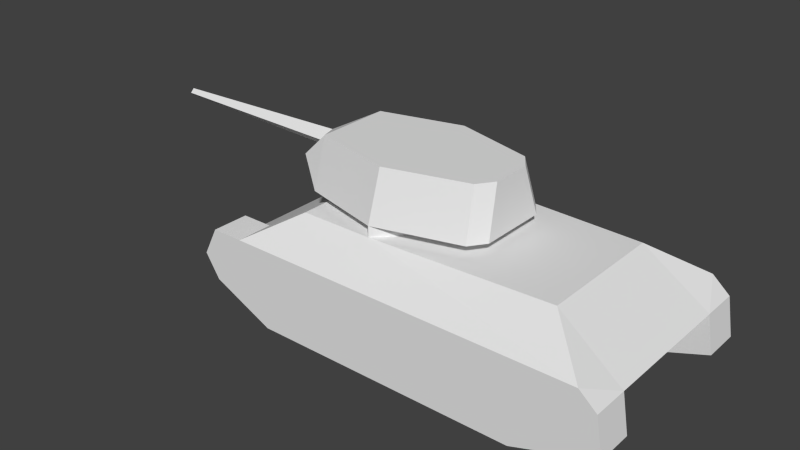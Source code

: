 # Source: t34-85_l.blend  (saved by Blender 2.69.0; exported with 4.5.12 LTS)
import bpy
from mathutils import Matrix  # noqa: F401  (used for matrix-valued properties, if any)

bpy.ops.wm.read_factory_settings(use_empty=True)
scene = bpy.context.scene
scene.name = 'Scene'

# ---- collections
col_collection_1 = bpy.data.collections.new('Collection 1'); scene.collection.children.link(col_collection_1)

# ---- materials (node trees are filled in below, after node groups)
mat_material_texture = bpy.data.materials.new('Material Texture')
mat_material_texture.alpha_threshold = 0.0
mat_material_texture.use_transparent_shadow = False
mat_material_texture.roughness = 0.5
mat_material_texture.line_color = (0.0, 0.0, 0.0, 1.0)

# ---- material node trees

# ---- world
world_world = bpy.data.worlds.new('World'); scene.world = world_world
world_world.color = (0.05088, 0.05088, 0.05088)
world_world.use_sun_shadow = False
world_world.sun_shadow_jitter_overblur = 0.0
world_world.cycles.sampling_method = 'MANUAL'
world_world.cycles.sample_map_resolution = 256

# ---- meshes
me_cube_001 = bpy.data.meshes.new('Cube.001')
me_cube_001.from_pydata([(-2.405, -1.49, 1.12), (-1.99, -0.97, 0.0), (-1.99, -1.49, 5.96e-08), (2.73, -0.97, 0.91), (2.49, -1.49, 1.12), (2.82, -0.97, 0.385), (2.82, -1.49, 0.385), (1.69, -0.97, 5.96e-08), (1.69, -1.49, 5.96e-08), (2.73, -1.49, 0.91), (-2.855, -0.97, 0.3989), (-2.855, -1.49, 0.3989), (-3.06, -0.97, 0.72), (-3.06, -1.49, 0.72), (-2.405, 1.49, 1.12), (-1.99, 0.97, 0.0), (-1.99, 1.49, 5.96e-08), (2.73, 0.97, 0.91), (2.49, 1.49, 1.12), (2.82, 0.97, 0.385), (2.82, 1.49, 0.385), (1.69, 0.97, 5.96e-08), (1.69, 1.49, 5.96e-08), (2.73, 1.49, 0.91), (-2.855, 0.97, 0.3989), (-2.855, 1.49, 0.3989), (-3.06, 0.97, 0.72), (-3.06, 1.49, 0.72), (-2.22, 0.05, 1.909), (-2.22, 0.1813, 2.04), (-2.22, 0.05, 2.171), (-2.22, -0.08132, 2.04), (-4.92, 0.05, 2.093), (-4.92, 0.05, 1.987), (-4.92, -0.003236, 2.04), (-4.92, 0.1032, 2.04), (-1.81, 0.5188, 2.38), (-1.81, -0.7294, 1.7), (-2.15, 0.5246, 2.04), (-1.81, 0.7294, 1.7), (-1.81, -0.5188, 2.38), (-2.15, -0.5246, 2.04), (-0.6803, -0.8065, 2.38), (-0.68, -1.02, 1.7), (0.65, -0.4792, 1.7), (0.4935, -0.6988, 1.7), (0.4336, -0.4993, 2.38), (0.59, -0.2792, 2.38), (0.59, 0.2792, 2.38), (0.65, 0.4792, 1.7), (-0.6803, 0.8065, 2.38), (-0.6803, 1.017, 1.7), (0.4935, 0.6988, 1.7), (0.4336, 0.4993, 2.38), (0.34, 4.459e-08, 1.55), (0.34, 4.459e-08, 1.7), (-0.68, -1.02, 1.55), (-1.7, -1.216e-08, 1.55), (-1.7, -1.216e-08, 1.7), (-0.68, 1.02, 1.7), (-0.68, 1.02, 1.55), (-2.85, -1.49, 1.12), (-2.85, -0.97, 1.12), (-1.7, -1.02, 1.55), (1.84, -0.9093, 1.55), (-2.405, -0.97, 1.12), (-2.85, 1.49, 1.12), (-2.85, 0.97, 1.12), (-1.7, 1.02, 1.55), (1.84, 0.9093, 1.55), (-2.405, 0.97, 1.12)], [], [(8, 4, 0, 2), (1, 2, 11, 10), (5, 6, 8, 7), (10, 11, 13, 12), (22, 18, 23, 20), (22, 16, 14, 18), (15, 24, 25, 16), (19, 21, 22, 20), (24, 26, 27, 25), (39, 51, 59, 37), (44, 49, 48, 47), (44, 47, 46, 45), (49, 52, 53, 48), (68, 57, 60), (50, 36, 40), (47, 48, 40), (29, 30, 38), (46, 47, 40), (53, 50, 40), (41, 40, 30), (43, 37, 49, 44, 45), (51, 52, 49, 37, 59), (26, 67, 66, 27), (31, 30, 32, 34), (26, 70, 67), (40, 37, 43, 42), (43, 45, 46, 42), (48, 53, 40), (51, 50, 53, 52), (39, 37, 28), (35, 33, 34, 32), (28, 31, 34, 33), (54, 56, 64), (40, 42, 46), (36, 39, 38), (36, 50, 51, 39), (36, 30, 40), (30, 29, 35, 32), (29, 28, 33, 35), (29, 38, 28), (26, 24, 15), (69, 17, 18), (36, 38, 30), (27, 66, 14), (70, 26, 12), (3, 5, 7), (64, 3, 17), (12, 62, 65), (14, 66, 67, 70), (68, 14, 70), (63, 56, 57), (54, 55, 43, 56), (70, 57, 68), (60, 57, 58, 59), (54, 69, 60), (63, 57, 65), (17, 23, 18), (3, 9, 6, 5), (17, 19, 20, 23), (0, 4, 64, 56, 63), (56, 43, 58, 57), (2, 0, 13, 11), (54, 64, 69), (8, 6, 9, 4), (12, 15, 1), (0, 65, 62, 61), (17, 7, 21), (26, 15, 12), (57, 12, 65), (38, 39, 28), (12, 13, 61, 62), (16, 25, 27, 14), (57, 70, 12), (64, 4, 3), (13, 0, 61), (14, 68, 60, 69, 18), (64, 17, 69), (4, 9, 3), (21, 19, 17), (54, 60, 59, 55), (12, 1, 10), (63, 65, 0), (17, 3, 7), (30, 31, 41), (37, 41, 28), (40, 41, 37), (31, 28, 41)])
_uv = me_cube_001.uv_layers.new(name='UVMap')
_uv.uv.foreach_set('vector', [0.5311, 0.2164, 0.6192, 0.3197, 0.08032, 0.3197, 0.126, 0.2164, 0.5176, 0.03546, 0.5176, 5.141e-05, 0.5692, 5.111e-05, 0.5692, 0.03546, 0.5837, 0.03546, 0.5837, 5.021e-05, 0.6265, 5.021e-05, 0.6265, 0.03546, 0.58, 0.03546, 0.58, 5.102e-05, 0.5909, 5.093e-05, 0.5909, 0.03546, 0.5311, 0.2164, 0.6192, 0.3197, 0.6456, 0.3003, 0.6555, 0.2519, 0.5311, 0.2164, 0.126, 0.2164, 0.08032, 0.3197, 0.6192, 0.3197, 0.5176, 0.03546, 0.5692, 0.03546, 0.5692, 5.111e-05, 0.5176, 5.141e-05, 0.5837, 0.03546, 0.6265, 0.03546, 0.6265, 5.021e-05, 0.5837, 5.021e-05, 0.58, 0.03546, 0.5909, 0.03546, 0.5909, 5.093e-05, 0.58, 5.102e-05, 0.7706, 0.3631, 0.7706, 0.4713, 0.7706, 0.4871, 0.7706, 0.3631, 0.3271, 0.3415, 0.4323, 0.3415, 0.4202, 0.4162, 0.3393, 0.4162, 0.3271, 0.3415, 0.3393, 0.4162, 0.2936, 0.4162, 0.3001, 0.3415, 0.4323, 0.3415, 0.4593, 0.3415, 0.4659, 0.4162, 0.4202, 0.4162, 0.2562, 0.8729, 0.2562, 0.7614, 0.3678, 0.8729, 0.8135, 0.4906, 0.845, 0.3671, 0.9584, 0.3671, 0.9322, 0.6295, 0.8712, 0.6295, 0.9584, 0.3671, 0.8712, 0.3097, 0.8961, 0.335, 0.8414, 0.3098, 0.9563, 0.6125, 0.9322, 0.6295, 0.9584, 0.3671, 0.8471, 0.6125, 0.8135, 0.4906, 0.9584, 0.3671, 0.9589, 0.3098, 0.9584, 0.3671, 0.8961, 0.335, 0.7706, 0.4871, 0.7706, 0.4871, 0.7706, 0.6331, 0.7706, 0.6331, 0.7706, 0.616, 0.7706, 0.5029, 0.7706, 0.6281, 0.7706, 0.6331, 0.7706, 0.4871, 0.7706, 0.4871, 0.09371, 0.9286, 0.1299, 0.9286, 0.1299, 0.9901, 0.09371, 0.9901, 0.9782, 0.9897, 0.9702, 0.9897, 0.9742, 0.6987, 0.9782, 0.6987, 0.1069, 0.9286, 0.1788, 0.9286, 0.1299, 0.9286, 0.04724, 0.4162, 0.04724, 0.3415, 0.1713, 0.3415, 0.1713, 0.4162, 0.1713, 0.3415, 0.3001, 0.3415, 0.2936, 0.4162, 0.1713, 0.4162, 0.8712, 0.6295, 0.8471, 0.6125, 0.9584, 0.3671, 0.5882, 0.3415, 0.5882, 0.4162, 0.4659, 0.4162, 0.4593, 0.3415, 0.821, 0.2518, 0.9805, 0.2518, 0.8957, 0.2848, 0.07647, 0.6179, 0.08631, 0.6139, 0.08816, 0.6179, 0.07833, 0.6219, 0.9861, 0.9897, 0.9782, 0.9897, 0.9782, 0.6987, 0.9822, 0.6987, 0.4793, 0.7614, 0.3678, 0.6498, 0.6619, 0.6498, 0.9584, 0.3671, 0.9899, 0.4906, 0.9563, 0.6125, 0.7122, 0.4162, 0.7122, 0.3415, 0.7498, 0.3788, 0.7122, 0.4162, 0.5882, 0.4162, 0.5882, 0.3415, 0.7122, 0.3415, 0.845, 0.3671, 0.8961, 0.335, 0.9584, 0.3671, 0.9702, 0.9897, 0.9782, 0.9897, 0.9782, 0.6987, 0.9742, 0.6987, 0.9782, 0.9897, 0.9861, 0.9897, 0.9822, 0.6987, 0.9782, 0.6987, 0.8712, 0.3097, 0.8414, 0.3098, 0.8957, 0.2848, 0.9947, 0.1113, 0.9825, 0.08924, 0.9467, 0.09198, 0.6619, 0.8729, 0.7688, 0.8679, 0.7145, 0.9287, 0.845, 0.3671, 0.8414, 0.3098, 0.8961, 0.335, 0.008164, 0.2828, 0.03128, 0.3197, 0.08032, 0.3197, 0.1656, 0.8679, 0.08132, 0.8679, 0.08132, 0.6549, 0.504, 0.1205, 0.5311, 0.06983, 0.5369, 0.09198, 0.6619, 0.6498, 0.7688, 0.6549, 0.7688, 0.8679, 0.09371, 0.5941, 0.1299, 0.5941, 0.1788, 0.5941, 0.1788, 0.9715, 0.1299, 0.9901, 0.1299, 0.9286, 0.1788, 0.9286, 0.2562, 0.8734, 0.1656, 0.9107, 0.1656, 0.8679, 0.2562, 0.6498, 0.3678, 0.6498, 0.2562, 0.7614, 0.7871, 0.5906, 0.7706, 0.5906, 0.7706, 0.4871, 0.7871, 0.4871, 0.1656, 0.8679, 0.2562, 0.7614, 0.2562, 0.8734, 0.7871, 0.4871, 0.7871, 0.3837, 0.7706, 0.3837, 0.7706, 0.4871, 0.4793, 0.7614, 0.4793, 0.8729, 0.3678, 0.8729, 0.2562, 0.6494, 0.2562, 0.7614, 0.1656, 0.6549, 0.7688, 0.8679, 0.7492, 0.9287, 0.7145, 0.9287, 0.5277, 0.03546, 0.5277, 5.055e-05, 0.5415, 5.022e-05, 0.5415, 0.03546, 0.5277, 0.03546, 0.5415, 0.03546, 0.5415, 5.022e-05, 0.5277, 5.055e-05, 0.1792, 0.5941, 0.7145, 0.5941, 0.6619, 0.6498, 0.3678, 0.6498, 0.2562, 0.6498, 0.7871, 0.4871, 0.7706, 0.4871, 0.7706, 0.3837, 0.7871, 0.3837, 0.126, 0.2164, 0.08032, 0.3197, 0.008164, 0.2828, 0.03073, 0.2532, 0.4793, 0.7614, 0.6619, 0.6498, 0.6619, 0.8729, 0.5311, 0.2164, 0.6555, 0.2519, 0.6456, 0.3003, 0.6192, 0.3197, 0.08132, 0.6549, 0.0099, 0.8679, 0.0099, 0.6549, 0.1788, 0.5513, 0.1788, 0.5941, 0.1299, 0.5941, 0.1299, 0.5326, 0.7688, 0.8679, 0.8282, 0.6549, 0.8282, 0.8679, 0.08132, 0.8679, 0.0099, 0.8679, 0.08132, 0.6549, 0.2562, 0.7614, 0.08132, 0.6549, 0.1656, 0.6549, 0.8414, 0.3098, 0.821, 0.2518, 0.8957, 0.2848, 0.09371, 0.5941, 0.09371, 0.5326, 0.1299, 0.5326, 0.1299, 0.5941, 0.126, 0.2164, 0.03073, 0.2532, 0.008164, 0.2828, 0.08032, 0.3197, 0.2562, 0.7614, 0.1656, 0.8679, 0.08132, 0.6549, 0.6619, 0.6498, 0.7145, 0.5941, 0.7688, 0.6549, 0.008164, 0.2828, 0.08032, 0.3197, 0.03128, 0.3197, 0.1792, 0.9287, 0.2562, 0.8729, 0.3678, 0.8729, 0.6619, 0.8729, 0.7145, 0.9287, 0.6619, 0.6498, 0.7688, 0.8679, 0.6619, 0.8729, 0.7145, 0.5941, 0.7492, 0.5941, 0.7688, 0.6549, 0.5369, 0.09198, 0.4998, 0.1043, 0.5116, 0.1342, 0.7871, 0.5906, 0.7871, 0.4871, 0.7706, 0.4871, 0.7706, 0.5906, 0.9947, 0.1113, 0.9096, 0.05418, 0.9825, 0.08924, 0.2562, 0.6494, 0.1656, 0.6549, 0.1656, 0.6121, 0.7688, 0.8679, 0.7688, 0.6549, 0.8282, 0.6549, 0.8961, 0.335, 0.9194, 0.3098, 0.9589, 0.3098, 0.9805, 0.2518, 0.9589, 0.3098, 0.8957, 0.2848, 0.04724, 0.4162, 0.009156, 0.3788, 0.04724, 0.3415, 0.9194, 0.3098, 0.8957, 0.2848, 0.9589, 0.3098])
me_cube_001.materials.append(mat_material_texture)
me_cube_001.use_remesh_preserve_volume = False
me_cube_001.use_remesh_preserve_attributes = False
me_cube_001.use_mirror_vertex_groups = False
me_cube_001.update()

# ---- objects
ob_hull = bpy.data.objects.new('Hull', me_cube_001)

# ---- transforms, parenting, visibility, modifiers, constraints
ob_hull.location = (0.0, 0.0, 0.0)
ob_hull.lineart.crease_threshold = 0.0

# ---- collection membership
col_collection_1.objects.link(ob_hull)

# ---- scene / render settings (as saved in the file)
scene.frame_start = 1; scene.frame_end = 250; scene.frame_set(1)
scene.render.engine = 'BLENDER_EEVEE_NEXT'
scene.render.image_settings.compression = 90
scene.render.resolution_percentage = 50
scene.render.dither_intensity = 0.0
scene.cycles.use_denoising = False
scene.cycles.samples = 10
scene.cycles.sampling_pattern = 'TABULATED_SOBOL'
scene.cycles.light_sampling_threshold = 0.0
scene.cycles.use_adaptive_sampling = False
scene.cycles.use_light_tree = False
scene.cycles.blur_glossy = 0.0
scene.cycles.volume_bounces = 1
scene.cycles.pixel_filter_type = 'GAUSSIAN'
scene.cycles.sample_clamp_indirect = 0.0
scene.view_settings.view_transform = 'Standard'
bpy.context.view_layer.update()

# ---- added for rendering (the .blend has no active camera and no usable light): camera, sun
cam_auto = bpy.data.cameras.new('AutoCamera')
cam_auto.lens = 50.0
cam_auto.sensor_width = 36.0
cam_auto.clip_end = 1000.0
ob_auto_camera = bpy.data.objects.new('AutoCamera', cam_auto)
scene.collection.objects.link(ob_auto_camera)
ob_auto_camera.location = (6.93396, -9.5805, 7.57704)
ob_auto_camera.rotation_euler = (1.09748, -7.21219e-08, 0.694738)
scene.camera = ob_auto_camera
light_auto_sun = bpy.data.lights.new('AutoSun', 'SUN')
light_auto_sun.energy = 3.0
light_auto_sun.angle = 0.0523599
ob_auto_sun = bpy.data.objects.new('AutoSun', light_auto_sun)
scene.collection.objects.link(ob_auto_sun)
ob_auto_sun.rotation_euler = (0.872665, 0.174533, 0.523599)
bpy.context.view_layer.update()
